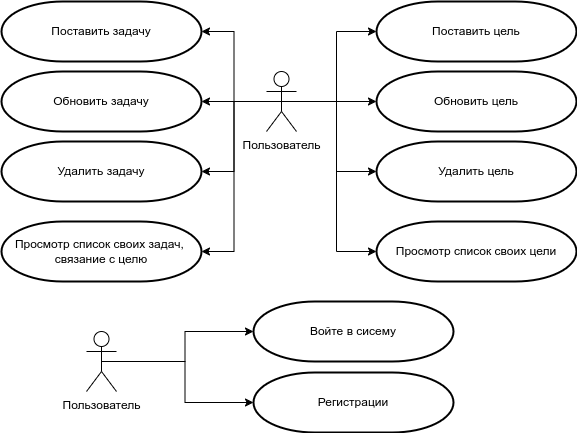

The diagram above was exported from draw.io. Its source (the exported page's mxGraphModel, read from the mxfile embedded in the PNG):
<mxGraphModel dx="1730" dy="558" grid="1" gridSize="10" guides="1" tooltips="1" connect="1" arrows="1" fold="1" page="1" pageScale="1" pageWidth="850" pageHeight="1100" math="0" shadow="0">
  <root>
    <mxCell id="0" />
    <mxCell id="1" parent="0" />
    <mxCell id="FJxp_RTEDRw2zBgQZO9k-7" style="edgeStyle=orthogonalEdgeStyle;rounded=0;orthogonalLoop=1;jettySize=auto;html=1;exitX=0.5;exitY=0.5;exitDx=0;exitDy=0;exitPerimeter=0;entryX=0;entryY=0.5;entryDx=0;entryDy=0;entryPerimeter=0;" parent="1" source="FJxp_RTEDRw2zBgQZO9k-1" target="FJxp_RTEDRw2zBgQZO9k-4" edge="1">
      <mxGeometry relative="1" as="geometry" />
    </mxCell>
    <mxCell id="FJxp_RTEDRw2zBgQZO9k-8" style="edgeStyle=orthogonalEdgeStyle;rounded=0;orthogonalLoop=1;jettySize=auto;html=1;exitX=0.5;exitY=0.5;exitDx=0;exitDy=0;exitPerimeter=0;entryX=0;entryY=0.5;entryDx=0;entryDy=0;entryPerimeter=0;" parent="1" source="FJxp_RTEDRw2zBgQZO9k-1" target="FJxp_RTEDRw2zBgQZO9k-5" edge="1">
      <mxGeometry relative="1" as="geometry" />
    </mxCell>
    <mxCell id="FJxp_RTEDRw2zBgQZO9k-9" style="edgeStyle=orthogonalEdgeStyle;rounded=0;orthogonalLoop=1;jettySize=auto;html=1;exitX=0.5;exitY=0.5;exitDx=0;exitDy=0;exitPerimeter=0;entryX=0;entryY=0.5;entryDx=0;entryDy=0;entryPerimeter=0;" parent="1" source="FJxp_RTEDRw2zBgQZO9k-1" target="FJxp_RTEDRw2zBgQZO9k-6" edge="1">
      <mxGeometry relative="1" as="geometry" />
    </mxCell>
    <mxCell id="2DRaShf8zotFGGIhX2o3-2" style="edgeStyle=orthogonalEdgeStyle;rounded=0;orthogonalLoop=1;jettySize=auto;html=1;exitX=0.5;exitY=0.5;exitDx=0;exitDy=0;exitPerimeter=0;entryX=0;entryY=0.5;entryDx=0;entryDy=0;entryPerimeter=0;" edge="1" parent="1" target="2DRaShf8zotFGGIhX2o3-1">
      <mxGeometry relative="1" as="geometry">
        <mxPoint x="-360" y="230" as="sourcePoint" />
        <mxPoint x="-255" y="390" as="targetPoint" />
        <Array as="points">
          <mxPoint x="-290" y="230" />
          <mxPoint x="-290" y="380" />
        </Array>
      </mxGeometry>
    </mxCell>
    <mxCell id="FJxp_RTEDRw2zBgQZO9k-1" value="Пользователь" style="shape=umlActor;verticalLabelPosition=bottom;verticalAlign=top;html=1;outlineConnect=0;" parent="1" vertex="1">
      <mxGeometry x="-360" y="200" width="30" height="60" as="geometry" />
    </mxCell>
    <mxCell id="FJxp_RTEDRw2zBgQZO9k-4" value="Поставить цель" style="strokeWidth=2;html=1;shape=mxgraph.flowchart.terminator;whiteSpace=wrap;strokeColor=#000000;" parent="1" vertex="1">
      <mxGeometry x="-250" y="130" width="200" height="60" as="geometry" />
    </mxCell>
    <mxCell id="FJxp_RTEDRw2zBgQZO9k-5" value="Обновить цель" style="strokeWidth=2;html=1;shape=mxgraph.flowchart.terminator;whiteSpace=wrap;strokeColor=#000000;" parent="1" vertex="1">
      <mxGeometry x="-250" y="200" width="200" height="60" as="geometry" />
    </mxCell>
    <mxCell id="FJxp_RTEDRw2zBgQZO9k-6" value="Удалить цель" style="strokeWidth=2;html=1;shape=mxgraph.flowchart.terminator;whiteSpace=wrap;strokeColor=#000000;" parent="1" vertex="1">
      <mxGeometry x="-250" y="270" width="200" height="60" as="geometry" />
    </mxCell>
    <mxCell id="2DRaShf8zotFGGIhX2o3-1" value="Просмотр список своих цели" style="strokeWidth=2;html=1;shape=mxgraph.flowchart.terminator;whiteSpace=wrap;strokeColor=#000000;" vertex="1" parent="1">
      <mxGeometry x="-250" y="350" width="200" height="60" as="geometry" />
    </mxCell>
    <mxCell id="2DRaShf8zotFGGIhX2o3-3" value="Поставить задачу" style="strokeWidth=2;html=1;shape=mxgraph.flowchart.terminator;whiteSpace=wrap;strokeColor=#000000;" vertex="1" parent="1">
      <mxGeometry x="-625" y="130" width="200" height="60" as="geometry" />
    </mxCell>
    <mxCell id="2DRaShf8zotFGGIhX2o3-4" value="Обновить задачу" style="strokeWidth=2;html=1;shape=mxgraph.flowchart.terminator;whiteSpace=wrap;strokeColor=#000000;" vertex="1" parent="1">
      <mxGeometry x="-625" y="200" width="200" height="60" as="geometry" />
    </mxCell>
    <mxCell id="2DRaShf8zotFGGIhX2o3-5" value="Удалить задачу" style="strokeWidth=2;html=1;shape=mxgraph.flowchart.terminator;whiteSpace=wrap;strokeColor=#000000;" vertex="1" parent="1">
      <mxGeometry x="-625" y="270" width="200" height="60" as="geometry" />
    </mxCell>
    <mxCell id="2DRaShf8zotFGGIhX2o3-6" value="Просмотр список своих задач,&amp;nbsp;&lt;br&gt;связание с целю" style="strokeWidth=2;html=1;shape=mxgraph.flowchart.terminator;whiteSpace=wrap;strokeColor=#000000;" vertex="1" parent="1">
      <mxGeometry x="-625" y="350" width="200" height="60" as="geometry" />
    </mxCell>
    <mxCell id="2DRaShf8zotFGGIhX2o3-7" style="edgeStyle=orthogonalEdgeStyle;rounded=0;orthogonalLoop=1;jettySize=auto;html=1;exitX=0.5;exitY=0.5;exitDx=0;exitDy=0;exitPerimeter=0;entryX=1;entryY=0.5;entryDx=0;entryDy=0;entryPerimeter=0;" edge="1" parent="1" source="FJxp_RTEDRw2zBgQZO9k-1" target="2DRaShf8zotFGGIhX2o3-3">
      <mxGeometry relative="1" as="geometry" />
    </mxCell>
    <mxCell id="2DRaShf8zotFGGIhX2o3-10" style="edgeStyle=orthogonalEdgeStyle;rounded=0;orthogonalLoop=1;jettySize=auto;html=1;exitX=0.5;exitY=0.5;exitDx=0;exitDy=0;exitPerimeter=0;entryX=1;entryY=0.5;entryDx=0;entryDy=0;entryPerimeter=0;" edge="1" parent="1" source="FJxp_RTEDRw2zBgQZO9k-1" target="2DRaShf8zotFGGIhX2o3-4">
      <mxGeometry relative="1" as="geometry" />
    </mxCell>
    <mxCell id="2DRaShf8zotFGGIhX2o3-11" style="edgeStyle=orthogonalEdgeStyle;rounded=0;orthogonalLoop=1;jettySize=auto;html=1;exitX=0.5;exitY=0.5;exitDx=0;exitDy=0;exitPerimeter=0;entryX=1;entryY=0.5;entryDx=0;entryDy=0;entryPerimeter=0;" edge="1" parent="1" source="FJxp_RTEDRw2zBgQZO9k-1" target="2DRaShf8zotFGGIhX2o3-5">
      <mxGeometry relative="1" as="geometry" />
    </mxCell>
    <mxCell id="2DRaShf8zotFGGIhX2o3-13" style="edgeStyle=orthogonalEdgeStyle;rounded=0;orthogonalLoop=1;jettySize=auto;html=1;exitX=0.5;exitY=0.5;exitDx=0;exitDy=0;exitPerimeter=0;entryX=1;entryY=0.5;entryDx=0;entryDy=0;entryPerimeter=0;" edge="1" parent="1" source="FJxp_RTEDRw2zBgQZO9k-1" target="2DRaShf8zotFGGIhX2o3-6">
      <mxGeometry relative="1" as="geometry" />
    </mxCell>
    <mxCell id="2DRaShf8zotFGGIhX2o3-14" value="Пользователь" style="shape=umlActor;verticalLabelPosition=bottom;verticalAlign=top;html=1;outlineConnect=0;" vertex="1" parent="1">
      <mxGeometry x="-540" y="460" width="30" height="60" as="geometry" />
    </mxCell>
    <mxCell id="2DRaShf8zotFGGIhX2o3-15" value="Войте в сисему" style="strokeWidth=2;html=1;shape=mxgraph.flowchart.terminator;whiteSpace=wrap;strokeColor=#000000;" vertex="1" parent="1">
      <mxGeometry x="-373" y="430" width="200" height="60" as="geometry" />
    </mxCell>
    <mxCell id="2DRaShf8zotFGGIhX2o3-16" style="edgeStyle=orthogonalEdgeStyle;rounded=0;orthogonalLoop=1;jettySize=auto;html=1;exitX=0.5;exitY=0.5;exitDx=0;exitDy=0;exitPerimeter=0;entryX=0;entryY=0.5;entryDx=0;entryDy=0;entryPerimeter=0;" edge="1" parent="1" source="2DRaShf8zotFGGIhX2o3-14" target="2DRaShf8zotFGGIhX2o3-15">
      <mxGeometry relative="1" as="geometry" />
    </mxCell>
    <mxCell id="2DRaShf8zotFGGIhX2o3-17" value="Регистрации" style="strokeWidth=2;html=1;shape=mxgraph.flowchart.terminator;whiteSpace=wrap;strokeColor=#000000;" vertex="1" parent="1">
      <mxGeometry x="-373" y="501" width="200" height="60" as="geometry" />
    </mxCell>
    <mxCell id="2DRaShf8zotFGGIhX2o3-19" style="edgeStyle=orthogonalEdgeStyle;rounded=0;orthogonalLoop=1;jettySize=auto;html=1;exitX=0.5;exitY=0.5;exitDx=0;exitDy=0;exitPerimeter=0;entryX=0;entryY=0.5;entryDx=0;entryDy=0;entryPerimeter=0;" edge="1" parent="1" source="2DRaShf8zotFGGIhX2o3-14" target="2DRaShf8zotFGGIhX2o3-17">
      <mxGeometry relative="1" as="geometry" />
    </mxCell>
  </root>
</mxGraphModel>